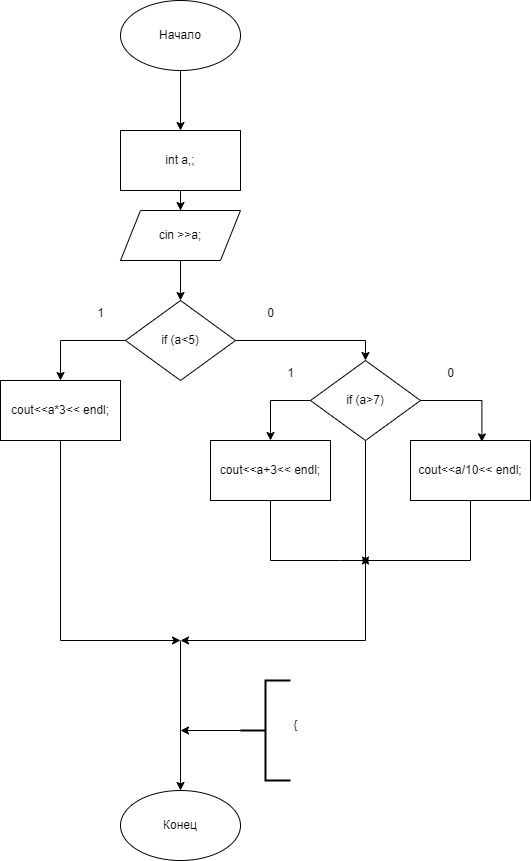

The diagram above was exported from draw.io. Its source (the exported page's mxGraphModel, read from the mxfile embedded in the PNG):
<mxGraphModel dx="1050" dy="725" grid="1" gridSize="10" guides="1" tooltips="1" connect="1" arrows="1" fold="1" page="1" pageScale="1" pageWidth="827" pageHeight="1169" math="0" shadow="0">
  <root>
    <mxCell id="0" />
    <mxCell id="1" parent="0" />
    <mxCell id="Jt1hHIG5UQf6XJgkdiUQ-14" style="edgeStyle=orthogonalEdgeStyle;rounded=0;orthogonalLoop=1;jettySize=auto;html=1;exitX=0;exitY=0.5;exitDx=0;exitDy=0;entryX=0.5;entryY=0;entryDx=0;entryDy=0;" parent="1" source="Jt1hHIG5UQf6XJgkdiUQ-2" target="Jt1hHIG5UQf6XJgkdiUQ-9" edge="1">
      <mxGeometry relative="1" as="geometry" />
    </mxCell>
    <mxCell id="Jt1hHIG5UQf6XJgkdiUQ-33" style="edgeStyle=orthogonalEdgeStyle;rounded=0;orthogonalLoop=1;jettySize=auto;html=1;exitX=1;exitY=0.5;exitDx=0;exitDy=0;entryX=0.5;entryY=0;entryDx=0;entryDy=0;" parent="1" source="Jt1hHIG5UQf6XJgkdiUQ-2" target="Jt1hHIG5UQf6XJgkdiUQ-32" edge="1">
      <mxGeometry relative="1" as="geometry" />
    </mxCell>
    <mxCell id="Jt1hHIG5UQf6XJgkdiUQ-2" value="if (a&amp;lt;5)" style="rhombus;whiteSpace=wrap;html=1;" parent="1" vertex="1">
      <mxGeometry x="155" y="300" width="110" height="80" as="geometry" />
    </mxCell>
    <mxCell id="Jt1hHIG5UQf6XJgkdiUQ-5" style="edgeStyle=orthogonalEdgeStyle;rounded=0;orthogonalLoop=1;jettySize=auto;html=1;entryX=0.5;entryY=0;entryDx=0;entryDy=0;" parent="1" source="Jt1hHIG5UQf6XJgkdiUQ-4" target="Jt1hHIG5UQf6XJgkdiUQ-2" edge="1">
      <mxGeometry relative="1" as="geometry" />
    </mxCell>
    <mxCell id="Jt1hHIG5UQf6XJgkdiUQ-4" value="cin &amp;gt;&amp;gt;a;" style="shape=parallelogram;perimeter=parallelogramPerimeter;whiteSpace=wrap;html=1;fixedSize=1;" parent="1" vertex="1">
      <mxGeometry x="150" y="210" width="120" height="50" as="geometry" />
    </mxCell>
    <mxCell id="Jt1hHIG5UQf6XJgkdiUQ-30" style="edgeStyle=orthogonalEdgeStyle;rounded=0;orthogonalLoop=1;jettySize=auto;html=1;exitX=0.5;exitY=1;exitDx=0;exitDy=0;entryX=0.5;entryY=0;entryDx=0;entryDy=0;" parent="1" source="Jt1hHIG5UQf6XJgkdiUQ-6" target="Jt1hHIG5UQf6XJgkdiUQ-28" edge="1">
      <mxGeometry relative="1" as="geometry" />
    </mxCell>
    <mxCell id="Jt1hHIG5UQf6XJgkdiUQ-6" value="Начало" style="ellipse;whiteSpace=wrap;html=1;" parent="1" vertex="1">
      <mxGeometry x="150" width="120" height="70" as="geometry" />
    </mxCell>
    <mxCell id="Jt1hHIG5UQf6XJgkdiUQ-43" style="edgeStyle=orthogonalEdgeStyle;rounded=0;orthogonalLoop=1;jettySize=auto;html=1;exitX=0.5;exitY=1;exitDx=0;exitDy=0;" parent="1" source="Jt1hHIG5UQf6XJgkdiUQ-9" edge="1">
      <mxGeometry relative="1" as="geometry">
        <mxPoint x="210" y="640" as="targetPoint" />
        <Array as="points">
          <mxPoint x="90" y="640" />
        </Array>
      </mxGeometry>
    </mxCell>
    <mxCell id="Jt1hHIG5UQf6XJgkdiUQ-9" value="cout&amp;lt;&amp;lt;a*3&amp;lt;&amp;lt; endl;" style="rounded=0;whiteSpace=wrap;html=1;" parent="1" vertex="1">
      <mxGeometry x="30" y="380" width="120" height="60" as="geometry" />
    </mxCell>
    <mxCell id="Jt1hHIG5UQf6XJgkdiUQ-16" value="1" style="text;html=1;align=center;verticalAlign=middle;resizable=0;points=[];autosize=1;strokeColor=none;fillColor=none;" parent="1" vertex="1">
      <mxGeometry x="115" y="298" width="30" height="30" as="geometry" />
    </mxCell>
    <mxCell id="Jt1hHIG5UQf6XJgkdiUQ-17" value="0" style="text;html=1;align=center;verticalAlign=middle;resizable=0;points=[];autosize=1;strokeColor=none;fillColor=none;" parent="1" vertex="1">
      <mxGeometry x="285" y="298" width="30" height="30" as="geometry" />
    </mxCell>
    <mxCell id="Jt1hHIG5UQf6XJgkdiUQ-26" value="Конец" style="ellipse;whiteSpace=wrap;html=1;" parent="1" vertex="1">
      <mxGeometry x="150" y="790" width="120" height="70" as="geometry" />
    </mxCell>
    <mxCell id="Jt1hHIG5UQf6XJgkdiUQ-29" style="edgeStyle=orthogonalEdgeStyle;rounded=0;orthogonalLoop=1;jettySize=auto;html=1;entryX=0.5;entryY=0;entryDx=0;entryDy=0;" parent="1" source="Jt1hHIG5UQf6XJgkdiUQ-28" target="Jt1hHIG5UQf6XJgkdiUQ-4" edge="1">
      <mxGeometry relative="1" as="geometry" />
    </mxCell>
    <mxCell id="Jt1hHIG5UQf6XJgkdiUQ-28" value="int a,;" style="rounded=0;whiteSpace=wrap;html=1;" parent="1" vertex="1">
      <mxGeometry x="150" y="130" width="120" height="60" as="geometry" />
    </mxCell>
    <mxCell id="Jt1hHIG5UQf6XJgkdiUQ-36" style="edgeStyle=orthogonalEdgeStyle;rounded=0;orthogonalLoop=1;jettySize=auto;html=1;exitX=0;exitY=0.5;exitDx=0;exitDy=0;entryX=0.5;entryY=0;entryDx=0;entryDy=0;" parent="1" source="Jt1hHIG5UQf6XJgkdiUQ-32" target="Jt1hHIG5UQf6XJgkdiUQ-34" edge="1">
      <mxGeometry relative="1" as="geometry" />
    </mxCell>
    <mxCell id="Jt1hHIG5UQf6XJgkdiUQ-40" style="edgeStyle=orthogonalEdgeStyle;rounded=0;orthogonalLoop=1;jettySize=auto;html=1;exitX=0.5;exitY=1;exitDx=0;exitDy=0;" parent="1" source="Jt1hHIG5UQf6XJgkdiUQ-32" edge="1">
      <mxGeometry relative="1" as="geometry">
        <mxPoint x="210" y="640" as="targetPoint" />
        <Array as="points">
          <mxPoint x="395" y="640" />
        </Array>
      </mxGeometry>
    </mxCell>
    <mxCell id="Jt1hHIG5UQf6XJgkdiUQ-32" value="if (a&amp;gt;7)" style="rhombus;whiteSpace=wrap;html=1;" parent="1" vertex="1">
      <mxGeometry x="340" y="360" width="110" height="80" as="geometry" />
    </mxCell>
    <mxCell id="Jt1hHIG5UQf6XJgkdiUQ-41" style="edgeStyle=orthogonalEdgeStyle;rounded=0;orthogonalLoop=1;jettySize=auto;html=1;exitX=0.5;exitY=1;exitDx=0;exitDy=0;" parent="1" source="Jt1hHIG5UQf6XJgkdiUQ-34" edge="1">
      <mxGeometry relative="1" as="geometry">
        <mxPoint x="400" y="560" as="targetPoint" />
        <Array as="points">
          <mxPoint x="300" y="560" />
          <mxPoint x="370" y="560" />
        </Array>
      </mxGeometry>
    </mxCell>
    <mxCell id="Jt1hHIG5UQf6XJgkdiUQ-34" value="cout&amp;lt;&amp;lt;a+3&amp;lt;&amp;lt; endl;" style="rounded=0;whiteSpace=wrap;html=1;" parent="1" vertex="1">
      <mxGeometry x="240" y="440" width="120" height="60" as="geometry" />
    </mxCell>
    <mxCell id="Jt1hHIG5UQf6XJgkdiUQ-42" style="edgeStyle=orthogonalEdgeStyle;rounded=0;orthogonalLoop=1;jettySize=auto;html=1;exitX=0.5;exitY=1;exitDx=0;exitDy=0;" parent="1" source="Jt1hHIG5UQf6XJgkdiUQ-35" edge="1">
      <mxGeometry relative="1" as="geometry">
        <mxPoint x="390" y="560" as="targetPoint" />
        <Array as="points">
          <mxPoint x="500" y="560" />
        </Array>
      </mxGeometry>
    </mxCell>
    <mxCell id="Jt1hHIG5UQf6XJgkdiUQ-35" value="cout&amp;lt;&amp;lt;a/10&amp;lt;&amp;lt; endl;" style="rounded=0;whiteSpace=wrap;html=1;" parent="1" vertex="1">
      <mxGeometry x="440" y="440" width="120" height="60" as="geometry" />
    </mxCell>
    <mxCell id="Jt1hHIG5UQf6XJgkdiUQ-37" style="edgeStyle=orthogonalEdgeStyle;rounded=0;orthogonalLoop=1;jettySize=auto;html=1;exitX=1;exitY=0.5;exitDx=0;exitDy=0;entryX=0.595;entryY=0.023;entryDx=0;entryDy=0;entryPerimeter=0;" parent="1" source="Jt1hHIG5UQf6XJgkdiUQ-32" target="Jt1hHIG5UQf6XJgkdiUQ-35" edge="1">
      <mxGeometry relative="1" as="geometry" />
    </mxCell>
    <mxCell id="Jt1hHIG5UQf6XJgkdiUQ-38" value="0" style="text;html=1;align=center;verticalAlign=middle;resizable=0;points=[];autosize=1;strokeColor=none;fillColor=none;" parent="1" vertex="1">
      <mxGeometry x="465" y="358" width="30" height="30" as="geometry" />
    </mxCell>
    <mxCell id="Jt1hHIG5UQf6XJgkdiUQ-39" value="1" style="text;html=1;align=center;verticalAlign=middle;resizable=0;points=[];autosize=1;strokeColor=none;fillColor=none;" parent="1" vertex="1">
      <mxGeometry x="305" y="358" width="30" height="30" as="geometry" />
    </mxCell>
    <mxCell id="BREKAak4lTZDn8-Gzuuv-1" value="" style="endArrow=classic;html=1;rounded=0;entryX=0.5;entryY=0;entryDx=0;entryDy=0;" edge="1" parent="1" target="Jt1hHIG5UQf6XJgkdiUQ-26">
      <mxGeometry width="50" height="50" relative="1" as="geometry">
        <mxPoint x="210" y="640" as="sourcePoint" />
        <mxPoint x="440" y="480" as="targetPoint" />
      </mxGeometry>
    </mxCell>
    <mxCell id="BREKAak4lTZDn8-Gzuuv-3" style="edgeStyle=orthogonalEdgeStyle;rounded=0;orthogonalLoop=1;jettySize=auto;html=1;exitX=0;exitY=0.5;exitDx=0;exitDy=0;exitPerimeter=0;" edge="1" parent="1" source="BREKAak4lTZDn8-Gzuuv-2">
      <mxGeometry relative="1" as="geometry">
        <mxPoint x="210" y="730" as="targetPoint" />
      </mxGeometry>
    </mxCell>
    <mxCell id="BREKAak4lTZDn8-Gzuuv-2" value="" style="strokeWidth=2;html=1;shape=mxgraph.flowchart.annotation_2;align=left;labelPosition=right;pointerEvents=1;" vertex="1" parent="1">
      <mxGeometry x="270" y="680" width="50" height="100" as="geometry" />
    </mxCell>
    <mxCell id="BREKAak4lTZDn8-Gzuuv-5" value="{" style="text;html=1;align=center;verticalAlign=middle;resizable=0;points=[];autosize=1;strokeColor=none;fillColor=none;" vertex="1" parent="1">
      <mxGeometry x="310" y="710" width="30" height="30" as="geometry" />
    </mxCell>
  </root>
</mxGraphModel>